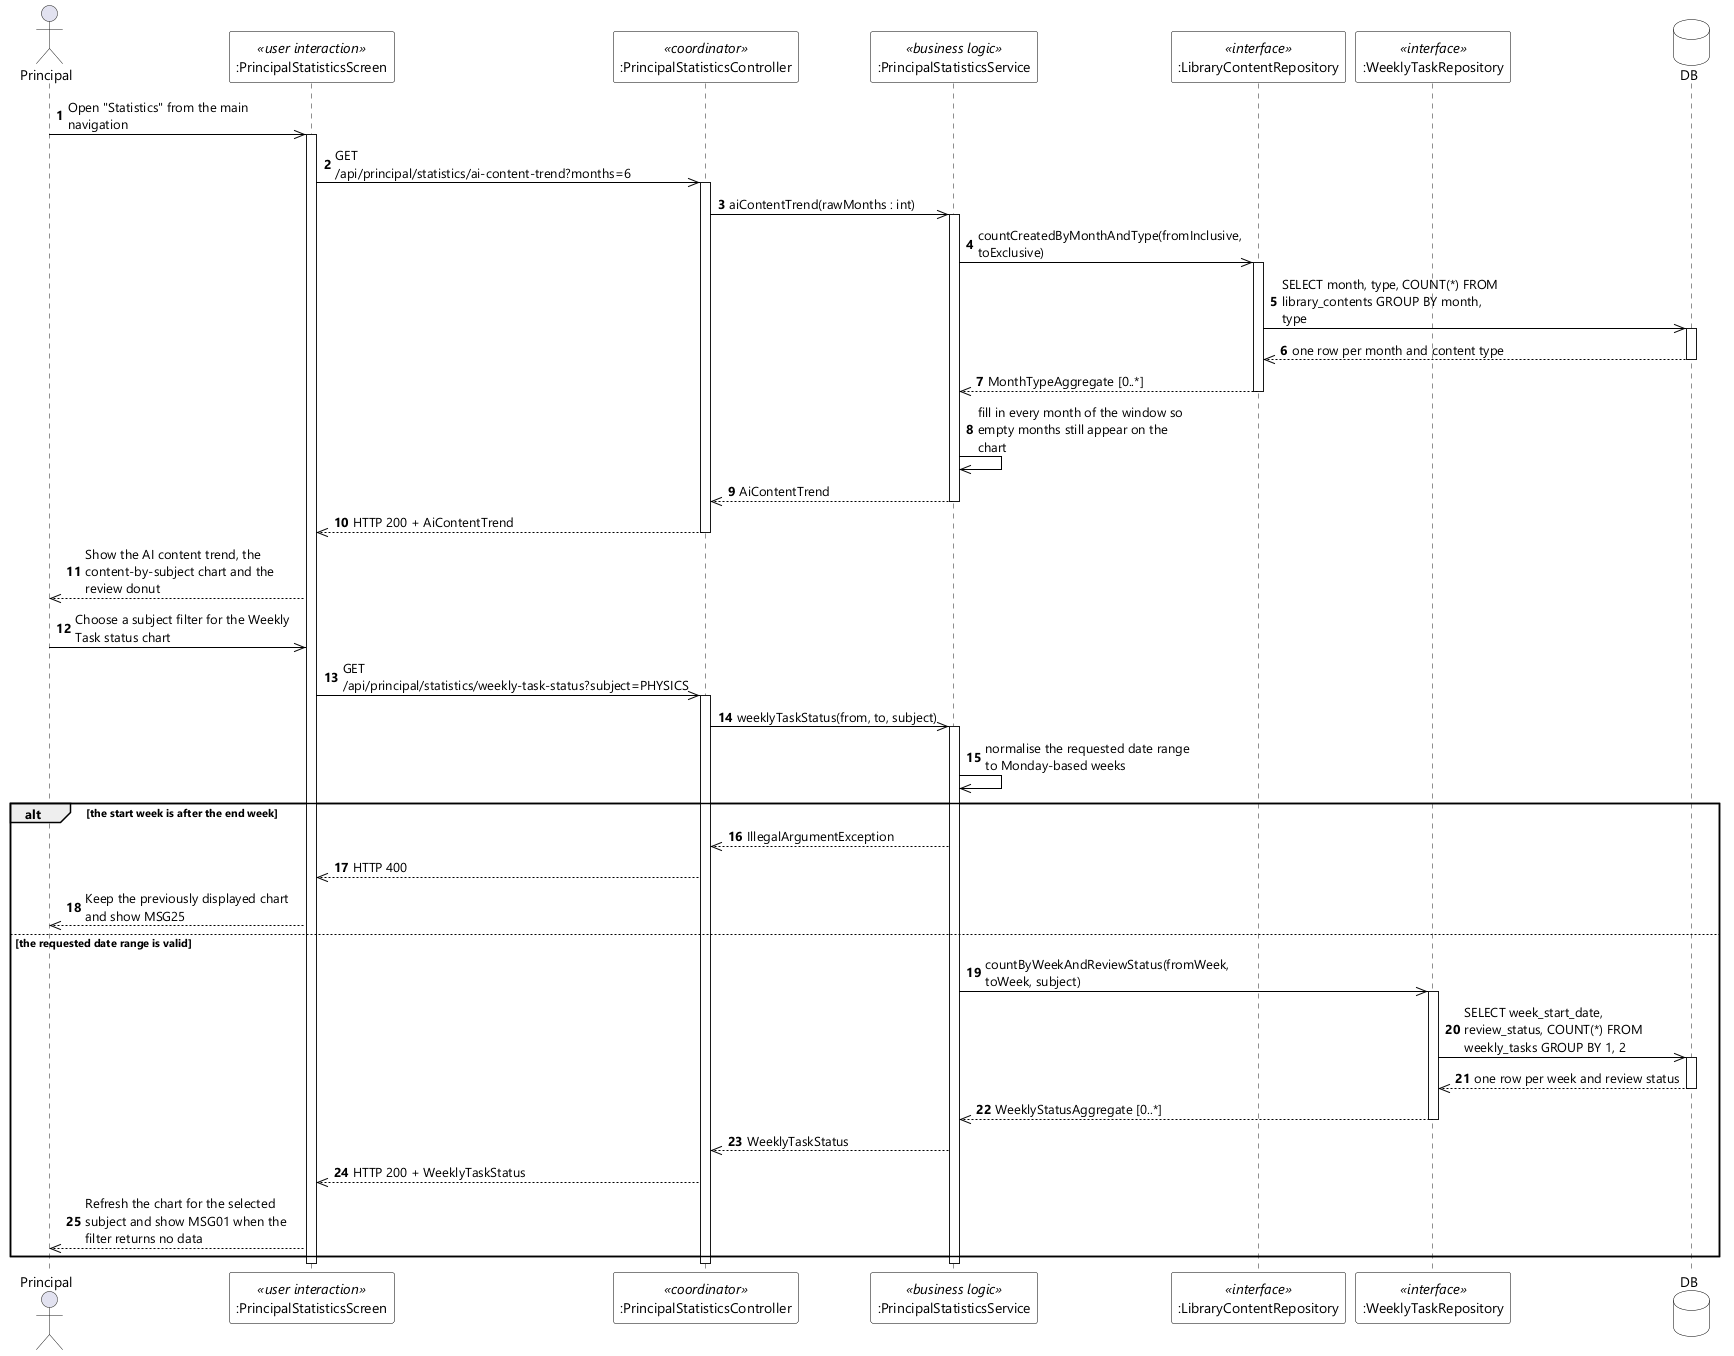

The diagram above was rendered by PlantUML. Its source (embedded in the PNG):
@startuml UC-109 View School-wide Statistics Dashboard - Sequence Diagram (stereo)
skinparamlocked dpi 96
skinparam defaultFontName "Segoe UI"
skinparam shadowing false
skinparam ParticipantBackgroundColor #FFFFFF
skinparam ParticipantBorderColor #000000
skinparam DatabaseBackgroundColor #FFFFFF
skinparam DatabaseBorderColor #000000
skinparam ArrowColor #000000
skinparam sequenceMessageAlign left
skinparam maxMessageSize 220

actor Principal
participant ":PrincipalStatisticsScreen" as UI <<user interaction>>
participant ":PrincipalStatisticsController" as CTL <<coordinator>>
participant ":PrincipalStatisticsService" as SVC <<business logic>>
participant ":LibraryContentRepository" as HUB <<interface>>
participant ":WeeklyTaskRepository" as TASKS <<interface>>
database DB

autonumber
Principal ->> UI : Open "Statistics" from the main navigation
activate UI
UI ->> CTL : GET /api/principal/statistics/ai-content-trend?months=6
activate CTL
CTL ->> SVC : aiContentTrend(rawMonths : int)
activate SVC
SVC ->> HUB : countCreatedByMonthAndType(fromInclusive, toExclusive)
activate HUB
HUB ->> DB : SELECT month, type, COUNT(*) FROM library_contents GROUP BY month, type
activate DB
DB -->> HUB : one row per month and content type
deactivate DB
HUB -->> SVC : MonthTypeAggregate [0..*]
deactivate HUB
SVC ->> SVC : fill in every month of the window so empty months still appear on the chart
SVC -->> CTL : AiContentTrend
deactivate SVC
CTL -->> UI : HTTP 200 + AiContentTrend
deactivate CTL
UI -->> Principal : Show the AI content trend, the content-by-subject chart and the review donut

Principal ->> UI : Choose a subject filter for the Weekly Task status chart
UI ->> CTL : GET /api/principal/statistics/weekly-task-status?subject=PHYSICS
activate CTL
CTL ->> SVC : weeklyTaskStatus(from, to, subject)
activate SVC
SVC ->> SVC : normalise the requested date range to Monday-based weeks

alt the start week is after the end week
  SVC -->> CTL : IllegalArgumentException
  CTL -->> UI : HTTP 400
  UI -->> Principal : Keep the previously displayed chart and show MSG25
else the requested date range is valid
  SVC ->> TASKS : countByWeekAndReviewStatus(fromWeek, toWeek, subject)
  activate TASKS
  TASKS ->> DB : SELECT week_start_date, review_status, COUNT(*) FROM weekly_tasks GROUP BY 1, 2
  activate DB
  DB -->> TASKS : one row per week and review status
  deactivate DB
  TASKS -->> SVC : WeeklyStatusAggregate [0..*]
  deactivate TASKS
  SVC -->> CTL : WeeklyTaskStatus
  CTL -->> UI : HTTP 200 + WeeklyTaskStatus
  UI -->> Principal : Refresh the chart for the selected subject and show MSG01 when the filter returns no data
end
deactivate SVC
deactivate CTL
deactivate UI
@enduml